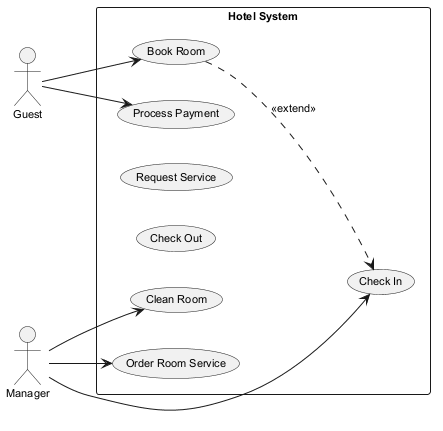

The diagram above was rendered by PlantUML. Its source (embedded in the PNG):
@startuml
skinparam defaultFontSize 11
left to right direction
actor "Guest" as Guest
actor "Manager" as Manager
rectangle "Hotel System" {
  usecase "Check In" as UC_CheckIn
  usecase "Clean Room" as UC_CleanRoom
  usecase "Order Room Service" as UC_OrderRoomService
  usecase "Request Service" as UC_RequestService
  usecase "Check Out" as UC_CheckOut
  usecase "Book Room" as UC_BookRoom
  usecase "Process Payment" as UC_ProcessPayment
}
Guest --> UC_BookRoom
Guest --> UC_ProcessPayment
Manager --> UC_CheckIn
Manager --> UC_OrderRoomService
Manager --> UC_CleanRoom
UC_BookRoom ..> UC_CheckIn : <<extend>>
@enduml